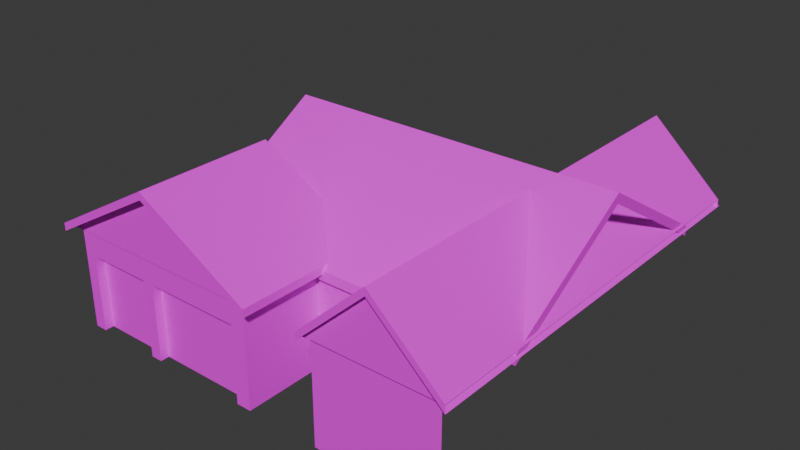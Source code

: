 # Source: Ranch_Shadow.blend  (saved by Blender 4.0.36; exported with 4.5.12 LTS)
import bpy
from mathutils import Matrix  # noqa: F401  (used for matrix-valued properties, if any)

bpy.ops.wm.read_factory_settings(use_empty=True)
scene = bpy.context.scene
scene.name = 'Scene'

# ---- collections
col_collection = bpy.data.collections.new('Collection'); scene.collection.children.link(col_collection)

# ---- images (referenced by path relative to the original .blend; pixels are not part of the script)
import os
ASSET_DIR = os.environ.get("B2B_ASSET_DIR", "")  # directory of the original .blend (textures are referenced by path, not embedded)
HERE = os.path.dirname(os.path.abspath(__file__))  # packed textures are extracted next to this script under _unpacked/

def load_image(name, relpath, width, height, colorspace="sRGB"):
    """Load a texture the original file referenced (path relative to the .blend, or extracted next to this script)."""
    p = next((c for c in (os.path.join(HERE, relpath), os.path.join(ASSET_DIR, relpath)) if relpath and os.path.exists(c)), "")
    if p:
        img = bpy.data.images.load(p, check_existing=True)
        img.name = name
    else:  # same state as the original file: an image datablock whose file is absent (Cycles renders it pink)
        img = bpy.data.images.new(name, width, height)
        img.source = "FILE"
        img.filepath = "//" + (relpath or name)
    img.colorspace_settings.name = colorspace
    return img
img_textureatlas_png = load_image('TextureAtlas.png', 'TextureAtlas.png', 1024, 1024, 'sRGB')

# ---- materials (node trees are filled in below, after node groups)
mat_material = bpy.data.materials.new('Material')
mat_material.use_transparent_shadow = False

# ---- material node trees
mat_material.use_nodes = True; mat_material.node_tree.nodes.clear()
_N = mat_material.node_tree.nodes; _L = mat_material.node_tree.links
n0 = _N.new('ShaderNodeBsdfPrincipled'); n0.name = 'Principled BSDF'; n0.location = (10, 300)
n0.inputs[3].default_value = 1.45
n1 = _N.new('ShaderNodeOutputMaterial'); n1.name = 'Material Output'; n1.location = (300, 300)
n2 = _N.new('ShaderNodeTexImage'); n2.name = 'Image Texture'; n2.location = (-280, 275)
n2.image = img_textureatlas_png
_L.new(n0.outputs[0], n1.inputs[0])
_L.new(n2.outputs[0], n0.inputs[0])
n1.is_active_output = True

# ---- world
world_world = bpy.data.worlds.new('World'); scene.world = world_world
world_world.use_nodes = True; world_world.node_tree.nodes.clear()
_N = world_world.node_tree.nodes; _L = world_world.node_tree.links
n0 = _N.new('ShaderNodeOutputWorld'); n0.name = 'World Output'; n0.location = (300, 300)
n1 = _N.new('ShaderNodeBackground'); n1.name = 'Background'; n1.location = (10, 300)
n1.inputs[0].default_value = (0.05088, 0.05088, 0.05088, 1.0)
_L.new(n1.outputs[0], n0.inputs[0])
n0.is_active_output = True
world_world.color = (0.05088, 0.05088, 0.05088)
world_world.use_sun_shadow = False
world_world.sun_shadow_jitter_overblur = 0.0

# ---- meshes
me_cube_013 = bpy.data.meshes.new('Cube.013')
me_cube_013.from_pydata([(-0.9948, -1.0, 0.1027), (1.005, -1.0, 0.1027), (1.005, -1.0, 0.8613), (1.005, 1.346, 0.8613), (0.02248, -1.0, 0.1027), (0.02248, -1.0, 0.8613), (0.3877, -1.0, 0.1027), (0.3877, -1.0, 0.8613), (-0.5992, -1.0, 0.1027), (-0.5992, -0.5, 0.1027), (-0.9948, -0.2572, 0.8613), (1.005, 0.151, 0.8613), (0.3877, -0.5, 0.8613), (0.3877, -0.5077, 0.8613), (0.02248, -0.5077, 0.8613), (0.02248, -0.5077, 0.1027), (0.3877, -0.5077, 0.1027), (-0.5992, -1.0, 0.6896), (-0.5581, -0.2572, 0.8613), (0.3877, 0.9688, 0.8613), (-0.05295, -1.0, 0.1027), (0.02248, -0.5, 0.8613), (-0.05295, -1.0, 0.6896), (-0.9328, -1.0, 0.1027), (-0.9948, -0.2572, 0.1027), (-0.9328, -0.5, 0.1027), (-0.9328, -1.0, 0.6896), (-0.9948, -1.0, 0.8613), (-0.5581, -0.2572, 0.1027), (-0.5581, 0.9688, 0.1027), (-0.5411, -1.0, 0.6896), (-0.5411, -1.0, 0.1027), (-0.5581, 0.9688, 0.8613), (-0.9328, -0.9473, 0.1027), (-0.5992, -0.9473, 0.1027), (-0.5411, -0.9473, 0.1027), (-0.05295, -0.9473, 0.1027), (-0.05295, -0.9473, 0.6896), (-0.5411, -0.9473, 0.6896), (-0.5784, 1.021, 0.8564), (-0.5784, -0.5401, 0.8564), (-0.5784, 0.2425, 1.474), (0.3441, -1.0, 0.8577), (0.3441, 1.397, 0.8577), (1.046, -1.0, 0.8577), (1.046, 1.397, 0.8577), (0.6943, -1.0, 1.353), (-1.053, -1.0, 0.86), (-1.053, -0.2447, 0.86), (0.08375, -1.0, 0.86), (0.08375, -0.2447, 0.86), (-0.4862, -1.0, 1.356), (-0.6329, -0.5401, 0.8086), (-0.6329, -0.5401, 0.8838), (1.038, -0.5401, 0.8838), (1.038, 0.2425, 1.426), (-0.6329, 0.2425, 1.501), (-0.6329, 1.021, 0.8086), (-0.6329, 1.021, 0.8838), (1.038, 1.021, 0.8086), (1.038, 1.021, 0.8838), (1.038, -0.5401, 0.8086), (1.038, 0.2425, 1.501), (-0.6329, 0.2425, 1.426), (0.3441, -1.044, 0.8572), (0.3441, 1.368, 0.8572), (1.046, -1.044, 0.9176), (1.046, 1.368, 0.8572), (0.6943, 1.368, 1.413), (0.6943, -1.044, 1.353), (0.6943, -1.044, 1.413), (-0.5992, -0.9473, 0.6896), (-0.9328, -0.9473, 0.6896), (0.3441, -1.044, 0.9176), (0.3441, 1.368, 0.9176), (1.046, -1.044, 0.8572), (1.046, 1.368, 0.9176), (0.6943, 1.368, 1.353), (0.08375, -1.062, 0.8572), (0.08375, -1.062, 0.9176), (-0.4862, -0.2382, 1.413), (-0.4862, -1.062, 1.353), (-0.4862, -1.062, 1.413), (-1.053, -1.062, 0.8572), (-1.053, -1.062, 0.9176), (-1.053, -0.2382, 0.8572), (-1.053, -0.2382, 0.9176), (0.08375, -0.2382, 0.8572), (0.08375, -0.2382, 0.9176), (-0.4862, -0.2382, 1.353)], [], [(27, 17, 30), (10, 27, 18), (27, 26, 17), (32, 21, 19), (39, 40, 41), (42, 44, 46), (47, 49, 51), (2, 11, 12, 7), (29, 28, 18, 32), (25, 24, 28, 9), (11, 3, 19, 21), (14, 5, 4, 15), (21, 12, 11), (16, 6, 7, 13), (15, 16, 13, 14), (24, 0, 27, 10), (8, 31, 30, 17), (6, 1, 2, 7), (0, 23, 26, 27), (20, 4, 5, 22), (71, 17, 26, 72), (0, 24, 25, 23), (34, 8, 17, 71), (30, 22, 5, 27), (32, 18, 21), (5, 21, 18, 27), (36, 20, 22, 37), (72, 26, 23, 33), (38, 30, 31, 35), (37, 22, 30, 38), (45, 44, 42, 43), (50, 49, 47, 48), (54, 61, 55, 62), (52, 61, 54, 53), (58, 57, 63, 56), (63, 52, 53, 56), (55, 59, 60, 62), (63, 55, 61, 52), (53, 54, 62, 56), (69, 77, 67, 75), (70, 68, 74, 73), (66, 76, 68, 70), (64, 65, 77, 69), (33, 34, 71, 72), (35, 36, 37, 38), (65, 64, 73, 74), (76, 67, 77, 68), (73, 64, 69, 70), (69, 75, 66, 70), (77, 65, 74, 68), (85, 83, 84, 86), (88, 87, 89, 80), (78, 87, 88, 79), (84, 83, 81, 82), (81, 78, 79, 82), (89, 85, 86, 80), (81, 89, 87, 78), (82, 80, 86, 84), (79, 88, 80, 82), (83, 85, 89, 81)])
_uv = me_cube_013.uv_layers.new(name='UVMap')
_uv.uv.foreach_set('vector', [0.7952, 0.4563, 0.7953, 0.4563, 0.7953, 0.4563, 0.7964, 0.4585, 0.7964, 0.4601, 0.7958, 0.4585, 0.7952, 0.4563, 0.7952, 0.4563, 0.7953, 0.4563, 0.7958, 0.4568, 0.7948, 0.4593, 0.7942, 0.4568, 0.7954, 0.4563, 0.7954, 0.4563, 0.7954, 0.4563, 0.7953, 0.4563, 0.7954, 0.4563, 0.7954, 0.4563, 0.7953, 0.4563, 0.7954, 0.4563, 0.7953, 0.4563, 0.7932, 0.4601, 0.7932, 0.4582, 0.7942, 0.4593, 0.7942, 0.4601, 0.7954, 0.4563, 0.7954, 0.4563, 0.7954, 0.4563, 0.7954, 0.4563, 0.7867, 0.4593, 0.7866, 0.4585, 0.7872, 0.4585, 0.7872, 0.4593, 0.7932, 0.4582, 0.7932, 0.4568, 0.7942, 0.4568, 0.7948, 0.4593, 0.7954, 0.4563, 0.7954, 0.4563, 0.7954, 0.4564, 0.7954, 0.4564, 0.7948, 0.4593, 0.7942, 0.4593, 0.7932, 0.4582, 0.7954, 0.4563, 0.7954, 0.4563, 0.7954, 0.4563, 0.7954, 0.4563, 0.7954, 0.4564, 0.7954, 0.4564, 0.7954, 0.4563, 0.7954, 0.4563, 0.7954, 0.4563, 0.7954, 0.4563, 0.7954, 0.4563, 0.7954, 0.4563, 0.7953, 0.4563, 0.7953, 0.4563, 0.7953, 0.4563, 0.7953, 0.4563, 0.7954, 0.4563, 0.7954, 0.4563, 0.7954, 0.4563, 0.7954, 0.4563, 0.7952, 0.4563, 0.7952, 0.4563, 0.7952, 0.4563, 0.7952, 0.4563, 0.7953, 0.4563, 0.7953, 0.4563, 0.7953, 0.4563, 0.7953, 0.4563, 0.7953, 0.4563, 0.7953, 0.4563, 0.7953, 0.4563, 0.7953, 0.4563, 0.7866, 0.4601, 0.7866, 0.4585, 0.7867, 0.4593, 0.7867, 0.4601, 0.7953, 0.4563, 0.7953, 0.4563, 0.7953, 0.4563, 0.7953, 0.4563, 0.7953, 0.4563, 0.7953, 0.4563, 0.7953, 0.4563, 0.7952, 0.4563, 0.7958, 0.4568, 0.7958, 0.4585, 0.7948, 0.4593, 0.7948, 0.4601, 0.7948, 0.4593, 0.7958, 0.4585, 0.7964, 0.4601, 0.7953, 0.4563, 0.7953, 0.4563, 0.7953, 0.4563, 0.7953, 0.4563, 0.7952, 0.4563, 0.7952, 0.4563, 0.7952, 0.4563, 0.7952, 0.4563, 0.7953, 0.4563, 0.7953, 0.4563, 0.7953, 0.4563, 0.7953, 0.4563, 0.7953, 0.4563, 0.7953, 0.4563, 0.7953, 0.4563, 0.7953, 0.4563, 0.7954, 0.4563, 0.7954, 0.4563, 0.7954, 0.4563, 0.7954, 0.4563, 0.7954, 0.4563, 0.7954, 0.4563, 0.7954, 0.4563, 0.7954, 0.4563, 0.7932, 0.4568, 0.7899, 0.4568, 0.7899, 0.4552, 0.7932, 0.4552, 0.7899, 0.4601, 0.7899, 0.4568, 0.7932, 0.4568, 0.7932, 0.4601, 0.7932, 0.4634, 0.7899, 0.4634, 0.7899, 0.4618, 0.7932, 0.4618, 0.7899, 0.4618, 0.7899, 0.4601, 0.7932, 0.4601, 0.7932, 0.4618, 0.7899, 0.4552, 0.7899, 0.4535, 0.7932, 0.4535, 0.7932, 0.4552, 0.7882, 0.4601, 0.7882, 0.4568, 0.7899, 0.4568, 0.7899, 0.4601, 0.7954, 0.4563, 0.7954, 0.4563, 0.7954, 0.4563, 0.7954, 0.4563, 0.7882, 0.4601, 0.7882, 0.4568, 0.7899, 0.4568, 0.7899, 0.4601, 0.7954, 0.4563, 0.7954, 0.4563, 0.7954, 0.4564, 0.7954, 0.4564, 0.7954, 0.4563, 0.7954, 0.4563, 0.7954, 0.4563, 0.7954, 0.4563, 0.7866, 0.4601, 0.7866, 0.4568, 0.7882, 0.4568, 0.7882, 0.4601, 0.785, 0.4501, 0.7979, 0.4501, 0.7979, 0.4633, 0.785, 0.4633, 0.7954, 0.4563, 0.7954, 0.4563, 0.7954, 0.4563, 0.7954, 0.4563, 0.7899, 0.4535, 0.7899, 0.4502, 0.7932, 0.4502, 0.7932, 0.4535, 0.7932, 0.4568, 0.7899, 0.4568, 0.7899, 0.4552, 0.7932, 0.4552, 0.7932, 0.4634, 0.7899, 0.4634, 0.7899, 0.4618, 0.7932, 0.4618, 0.7899, 0.4618, 0.7899, 0.4601, 0.7932, 0.4601, 0.7932, 0.4618, 0.7899, 0.4552, 0.7899, 0.4535, 0.7932, 0.4535, 0.7932, 0.4552, 0.7899, 0.4535, 0.7899, 0.4502, 0.7932, 0.4502, 0.7932, 0.4535, 0.7932, 0.4568, 0.7899, 0.4568, 0.7899, 0.4552, 0.7932, 0.4552, 0.7899, 0.4601, 0.7899, 0.4568, 0.7932, 0.4568, 0.7932, 0.4601, 0.7932, 0.4634, 0.7899, 0.4634, 0.7899, 0.4618, 0.7932, 0.4618, 0.7899, 0.4618, 0.7899, 0.4601, 0.7932, 0.4601, 0.7932, 0.4618, 0.7899, 0.4552, 0.7899, 0.4535, 0.7932, 0.4535, 0.7932, 0.4552, 0.7882, 0.4601, 0.7882, 0.4568, 0.7899, 0.4568, 0.7899, 0.4601, 0.7954, 0.4563, 0.7954, 0.4563, 0.7954, 0.4564, 0.7954, 0.4564, 0.7954, 0.4563, 0.7954, 0.4563, 0.7954, 0.4563, 0.7954, 0.4563, 0.7866, 0.4601, 0.7866, 0.4568, 0.7882, 0.4568, 0.7882, 0.4601])
me_cube_013.materials.append(mat_material)
me_cube_013.update()

# ---- objects
ob_ranch_shadow__optimized = bpy.data.objects.new('Ranch Shadow (Optimized)', me_cube_013)

# ---- transforms, parenting, visibility, modifiers, constraints
ob_ranch_shadow__optimized.location = (-3.403, 0.3071, 0.3506)
ob_ranch_shadow__optimized.scale = (23.11, 19.53, 15.1)

# ---- collection membership
col_collection.objects.link(ob_ranch_shadow__optimized)

# ---- scene / render settings (as saved in the file)
scene.frame_start = 1; scene.frame_end = 250; scene.frame_set(1)
scene.render.engine = 'BLENDER_EEVEE_NEXT'
scene.cycles.sampling_pattern = 'TABULATED_SOBOL'
bpy.context.view_layer.update()

# ---- added for rendering (the .blend has no active camera and no usable light): camera, sun
cam_auto = bpy.data.cameras.new('AutoCamera')
cam_auto.lens = 50.0
cam_auto.sensor_width = 36.0
cam_auto.clip_end = 1160.18
ob_auto_camera = bpy.data.objects.new('AutoCamera', cam_auto)
scene.collection.objects.link(ob_auto_camera)
ob_auto_camera.location = (62.6247, -75.7452, 65.3411)
ob_auto_camera.rotation_euler = (1.09748, -7.21219e-08, 0.694738)
scene.camera = ob_auto_camera
light_auto_sun = bpy.data.lights.new('AutoSun', 'SUN')
light_auto_sun.energy = 3.0
light_auto_sun.angle = 0.0523599
ob_auto_sun = bpy.data.objects.new('AutoSun', light_auto_sun)
scene.collection.objects.link(ob_auto_sun)
ob_auto_sun.rotation_euler = (0.872665, 0.174533, 0.523599)
bpy.context.view_layer.update()
